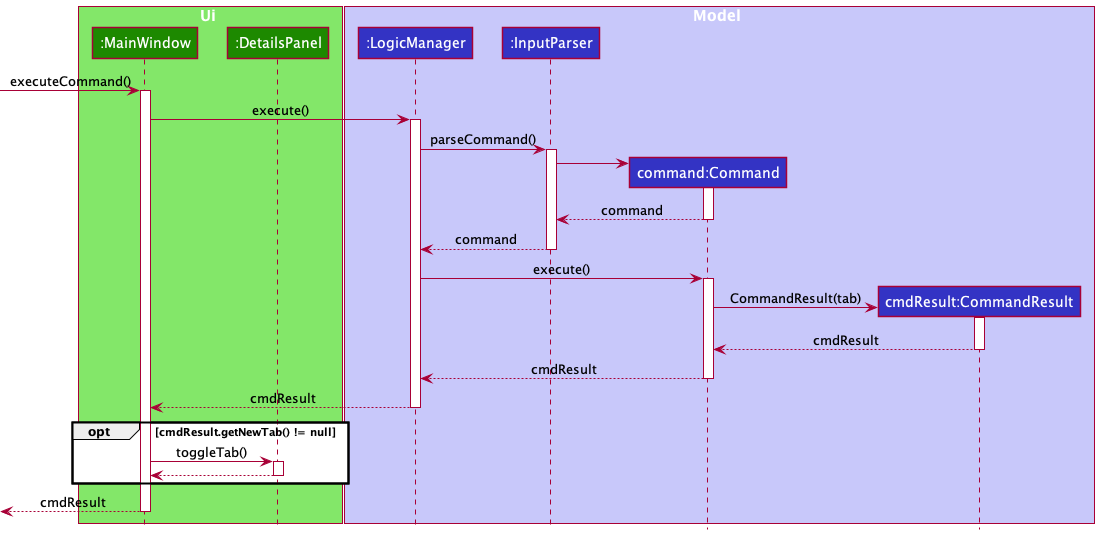

The diagram above was rendered by PlantUML. Its source (embedded in the PNG):
@startuml
!include style.puml

autoactivate on

box Ui UI_COLOR_T1
participant ":MainWindow" as MainWindow UI_COLOR
participant ":DetailsPanel" as DetailsPanel UI_COLOR
end box

box Model LOGIC_COLOR_T1
participant ":LogicManager" as LogicManager LOGIC_COLOR
participant ":InputParser" as InputParser LOGIC_COLOR
participant "command:Command" as Command LOGIC_COLOR
participant "cmdResult:CommandResult" as CommandResult LOGIC_COLOR
end box

[-> MainWindow : executeCommand()

MainWindow -> LogicManager : execute()

LogicManager -> InputParser : parseCommand()

create Command
InputParser -> Command

Command --> InputParser : command

InputParser --> LogicManager : command

LogicManager -> Command : execute()

create CommandResult
Command -> CommandResult : CommandResult(tab)

CommandResult --> Command : cmdResult

Command --> LogicManager : cmdResult

LogicManager --> MainWindow : cmdResult

opt cmdResult.getNewTab() != null
MainWindow -> DetailsPanel : toggleTab()
DetailsPanel --> MainWindow
end

[<-- MainWindow : cmdResult

@enduml